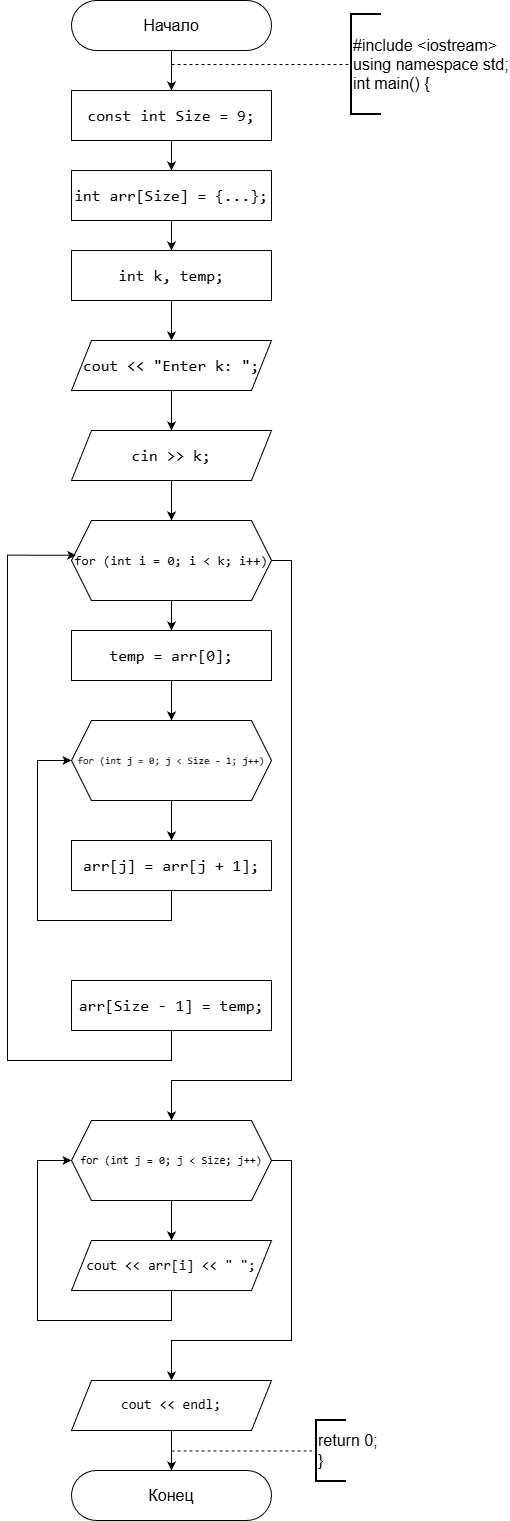

The diagram above was exported from draw.io. Its source (the exported page's mxGraphModel, read from the mxfile embedded in the PNG):
<mxGraphModel dx="1011" dy="536" grid="1" gridSize="10" guides="1" tooltips="1" connect="1" arrows="1" fold="1" page="1" pageScale="1" pageWidth="827" pageHeight="1169" background="#ffffff" math="0" shadow="0">
  <root>
    <mxCell id="0" />
    <mxCell id="1" parent="0" />
    <mxCell id="6G6YiousziqjWojwlvPg-1" parent="1" style="rounded=1;whiteSpace=wrap;html=1;imageHeight=24;arcSize=50;" value="&lt;font style=&quot;font-size: 16px;&quot;&gt;Начало&lt;/font&gt;" vertex="1">
      <mxGeometry height="50" width="200" x="284" as="geometry" />
    </mxCell>
    <mxCell id="6G6YiousziqjWojwlvPg-2" edge="1" parent="1" source="6G6YiousziqjWojwlvPg-1" style="endArrow=classic;html=1;rounded=0;exitX=0.5;exitY=1;exitDx=0;exitDy=0;" value="">
      <mxGeometry height="50" relative="1" width="50" as="geometry">
        <mxPoint x="384" y="70" as="sourcePoint" />
        <mxPoint x="384" y="90" as="targetPoint" />
      </mxGeometry>
    </mxCell>
    <mxCell id="6G6YiousziqjWojwlvPg-3" edge="1" parent="1" style="endArrow=none;dashed=1;html=1;rounded=0;entryX=0;entryY=0.5;entryDx=0;entryDy=0;entryPerimeter=0;" target="6G6YiousziqjWojwlvPg-4" value="">
      <mxGeometry height="50" relative="1" width="50" as="geometry">
        <mxPoint x="384" y="64" as="sourcePoint" />
        <mxPoint x="564" y="63" as="targetPoint" />
      </mxGeometry>
    </mxCell>
    <mxCell id="6G6YiousziqjWojwlvPg-4" parent="1" style="strokeWidth=2;html=1;shape=mxgraph.flowchart.annotation_1;align=left;pointerEvents=1;" value="&lt;font style=&quot;font-size: 16px;&quot;&gt;#include &amp;lt;iostream&amp;gt;&lt;/font&gt;&lt;div&gt;&lt;font style=&quot;font-size: 16px;&quot;&gt;using namespace std;&lt;/font&gt;&lt;/div&gt;&lt;div&gt;&lt;font style=&quot;font-size: 16px;&quot;&gt;int main() {&lt;/font&gt;&lt;/div&gt;" vertex="1">
      <mxGeometry height="100" width="30" x="564" y="14" as="geometry" />
    </mxCell>
    <mxCell id="6G6YiousziqjWojwlvPg-5" edge="1" parent="1" source="6G6YiousziqjWojwlvPg-6" style="edgeStyle=orthogonalEdgeStyle;rounded=0;orthogonalLoop=1;jettySize=auto;html=1;entryX=0.5;entryY=0;entryDx=0;entryDy=0;" target="6G6YiousziqjWojwlvPg-8">
      <mxGeometry relative="1" as="geometry" />
    </mxCell>
    <mxCell id="6G6YiousziqjWojwlvPg-6" parent="1" style="rounded=0;whiteSpace=wrap;html=1;fontSize=16;labelBackgroundColor=none;fontColor=default;" value="&lt;div style=&quot;font-family: Consolas, &amp;quot;Courier New&amp;quot;, monospace; line-height: 22px; white-space: pre;&quot;&gt;&lt;div&gt;&lt;span style=&quot;&quot;&gt;const&lt;/span&gt; &lt;span style=&quot;&quot;&gt;int&lt;/span&gt; &lt;span style=&quot;&quot;&gt;Size&lt;/span&gt; &lt;span style=&quot;&quot;&gt;=&lt;/span&gt; &lt;span style=&quot;&quot;&gt;9&lt;/span&gt;;&lt;/div&gt;&lt;/div&gt;" vertex="1">
      <mxGeometry height="50" width="200" x="284" y="90" as="geometry" />
    </mxCell>
    <mxCell id="6G6YiousziqjWojwlvPg-7" edge="1" parent="1" source="6G6YiousziqjWojwlvPg-8" style="edgeStyle=orthogonalEdgeStyle;rounded=0;orthogonalLoop=1;jettySize=auto;html=1;exitX=0.5;exitY=1;exitDx=0;exitDy=0;entryX=0.5;entryY=0;entryDx=0;entryDy=0;" target="6G6YiousziqjWojwlvPg-10">
      <mxGeometry relative="1" as="geometry" />
    </mxCell>
    <mxCell id="6G6YiousziqjWojwlvPg-8" parent="1" style="rounded=0;whiteSpace=wrap;html=1;fontSize=16;labelBackgroundColor=none;fontColor=default;" value="&lt;span style=&quot;font-family: Consolas, &amp;quot;Courier New&amp;quot;, monospace; white-space: pre;&quot;&gt;int&lt;/span&gt;&lt;span style=&quot;font-family: Consolas, &amp;quot;Courier New&amp;quot;, monospace; white-space: pre;&quot;&gt; &lt;/span&gt;&lt;span style=&quot;font-family: Consolas, &amp;quot;Courier New&amp;quot;, monospace; white-space: pre;&quot;&gt;arr&lt;/span&gt;&lt;span style=&quot;font-family: Consolas, &amp;quot;Courier New&amp;quot;, monospace; white-space: pre;&quot;&gt;[&lt;/span&gt;&lt;span style=&quot;font-family: Consolas, &amp;quot;Courier New&amp;quot;, monospace; white-space: pre;&quot;&gt;Size&lt;/span&gt;&lt;span style=&quot;font-family: Consolas, &amp;quot;Courier New&amp;quot;, monospace; white-space: pre;&quot;&gt;] &lt;/span&gt;&lt;span style=&quot;font-family: Consolas, &amp;quot;Courier New&amp;quot;, monospace; white-space: pre;&quot;&gt;=&lt;/span&gt;&lt;span style=&quot;font-family: Consolas, &amp;quot;Courier New&amp;quot;, monospace; white-space: pre;&quot;&gt; {&lt;/span&gt;&lt;span style=&quot;font-family: Consolas, &amp;quot;Courier New&amp;quot;, monospace; white-space: pre;&quot;&gt;&lt;font&gt;...&lt;/font&gt;&lt;/span&gt;&lt;span style=&quot;font-family: Consolas, &amp;quot;Courier New&amp;quot;, monospace; white-space: pre;&quot;&gt;};&lt;/span&gt;" vertex="1">
      <mxGeometry height="50" width="200" x="284" y="170" as="geometry" />
    </mxCell>
    <mxCell id="6G6YiousziqjWojwlvPg-9" edge="1" parent="1" source="6G6YiousziqjWojwlvPg-10" style="edgeStyle=orthogonalEdgeStyle;rounded=0;orthogonalLoop=1;jettySize=auto;html=1;" value="">
      <mxGeometry relative="1" as="geometry">
        <mxPoint x="384" y="340" as="targetPoint" />
      </mxGeometry>
    </mxCell>
    <mxCell id="6G6YiousziqjWojwlvPg-10" parent="1" style="rounded=0;whiteSpace=wrap;html=1;fontSize=16;labelBackgroundColor=none;fontColor=default;" value="&lt;div style=&quot;font-family: Consolas, &amp;quot;Courier New&amp;quot;, monospace; line-height: 22px; white-space: pre;&quot;&gt;&lt;div style=&quot;line-height: 22px;&quot;&gt;&lt;span style=&quot;&quot;&gt;int&lt;/span&gt; &lt;span style=&quot;&quot;&gt;k&lt;/span&gt;, &lt;span style=&quot;&quot;&gt;temp&lt;/span&gt;;&lt;/div&gt;&lt;/div&gt;" vertex="1">
      <mxGeometry height="50" width="200" x="284" y="250" as="geometry" />
    </mxCell>
    <mxCell id="6G6YiousziqjWojwlvPg-32" edge="1" parent="1" source="6G6YiousziqjWojwlvPg-13" style="edgeStyle=orthogonalEdgeStyle;rounded=0;orthogonalLoop=1;jettySize=auto;html=1;" target="6G6YiousziqjWojwlvPg-31" value="">
      <mxGeometry relative="1" as="geometry" />
    </mxCell>
    <mxCell id="6G6YiousziqjWojwlvPg-41" edge="1" parent="1" source="6G6YiousziqjWojwlvPg-13" style="edgeStyle=orthogonalEdgeStyle;rounded=0;orthogonalLoop=1;jettySize=auto;html=1;exitX=1;exitY=0.5;exitDx=0;exitDy=0;entryX=0.5;entryY=0;entryDx=0;entryDy=0;" target="6G6YiousziqjWojwlvPg-42">
      <mxGeometry relative="1" as="geometry">
        <Array as="points">
          <mxPoint x="504" y="560" />
          <mxPoint x="504" y="1080" />
          <mxPoint x="384" y="1080" />
        </Array>
        <mxPoint x="380" y="1110.888916015625" as="targetPoint" />
      </mxGeometry>
    </mxCell>
    <mxCell id="6G6YiousziqjWojwlvPg-13" parent="1" style="shape=hexagon;perimeter=hexagonPerimeter2;whiteSpace=wrap;html=1;fixedSize=1;labelBackgroundColor=none;fontColor=default;fontSize=13;" value="&lt;div style=&quot;font-family: Consolas, &amp;quot;Courier New&amp;quot;, monospace; line-height: 22px; white-space: pre;&quot;&gt;&lt;div style=&quot;line-height: 22px;&quot;&gt;&lt;div style=&quot;line-height: 22px;&quot;&gt;&lt;div style=&quot;line-height: 22px;&quot;&gt;&lt;span&gt;for&lt;/span&gt; (&lt;span&gt;int&lt;/span&gt; &lt;span&gt;i&lt;/span&gt; &lt;span&gt;=&lt;/span&gt; &lt;span&gt;0&lt;/span&gt;; &lt;span&gt;i&lt;/span&gt; &lt;span&gt;&amp;lt;&lt;/span&gt; &lt;span&gt;k&lt;/span&gt;; &lt;span&gt;i&lt;/span&gt;&lt;span&gt;++&lt;/span&gt;)&lt;/div&gt;&lt;/div&gt;&lt;/div&gt;&lt;/div&gt;" vertex="1">
      <mxGeometry height="80" width="200" x="284" y="520" as="geometry" />
    </mxCell>
    <mxCell id="6G6YiousziqjWojwlvPg-15" edge="1" parent="1" source="6G6YiousziqjWojwlvPg-16" style="edgeStyle=orthogonalEdgeStyle;rounded=0;orthogonalLoop=1;jettySize=auto;html=1;" target="6G6YiousziqjWojwlvPg-17" value="">
      <mxGeometry relative="1" as="geometry" />
    </mxCell>
    <mxCell id="6G6YiousziqjWojwlvPg-16" parent="1" style="shape=parallelogram;perimeter=parallelogramPerimeter;whiteSpace=wrap;html=1;fixedSize=1;labelBackgroundColor=none;fontColor=default;fontSize=10;" value="&lt;div style=&quot;font-family: Consolas, &amp;quot;Courier New&amp;quot;, monospace; line-height: 22px; white-space: pre;&quot;&gt;&lt;font style=&quot;font-size: 14px;&quot;&gt;cout &amp;lt;&amp;lt; endl;&lt;/font&gt;&lt;/div&gt;" vertex="1">
      <mxGeometry height="50" width="200" x="284" y="1380" as="geometry" />
    </mxCell>
    <mxCell id="6G6YiousziqjWojwlvPg-17" parent="1" style="rounded=1;whiteSpace=wrap;html=1;imageHeight=24;arcSize=50;" value="&lt;span style=&quot;font-size: 16px;&quot;&gt;Конец&lt;/span&gt;" vertex="1">
      <mxGeometry height="50" width="200" x="284" y="1470" as="geometry" />
    </mxCell>
    <mxCell id="6G6YiousziqjWojwlvPg-18" edge="1" parent="1" style="endArrow=none;dashed=1;html=1;rounded=0;entryX=0;entryY=0.5;entryDx=0;entryDy=0;entryPerimeter=0;" target="6G6YiousziqjWojwlvPg-19" value="">
      <mxGeometry height="50" relative="1" width="50" as="geometry">
        <mxPoint x="384.03" y="1450.5" as="sourcePoint" />
        <mxPoint x="524.03" y="1450" as="targetPoint" />
      </mxGeometry>
    </mxCell>
    <mxCell id="6G6YiousziqjWojwlvPg-19" parent="1" style="strokeWidth=2;html=1;shape=mxgraph.flowchart.annotation_1;align=left;pointerEvents=1;" value="&lt;font style=&quot;font-size: 16px;&quot;&gt;return 0;&lt;/font&gt;&lt;div&gt;&lt;font style=&quot;font-size: 16px;&quot;&gt;}&lt;/font&gt;&lt;/div&gt;" vertex="1">
      <mxGeometry height="61" width="30" x="529" y="1420" as="geometry" />
    </mxCell>
    <mxCell id="6G6YiousziqjWojwlvPg-29" edge="1" parent="1" source="6G6YiousziqjWojwlvPg-27" style="edgeStyle=orthogonalEdgeStyle;rounded=0;orthogonalLoop=1;jettySize=auto;html=1;" target="6G6YiousziqjWojwlvPg-28" value="">
      <mxGeometry relative="1" as="geometry" />
    </mxCell>
    <mxCell id="6G6YiousziqjWojwlvPg-27" parent="1" style="shape=parallelogram;perimeter=parallelogramPerimeter;whiteSpace=wrap;html=1;fixedSize=1;labelBackgroundColor=none;fontColor=default;" value="&lt;div style=&quot;font-family: Consolas, &amp;quot;Courier New&amp;quot;, monospace; font-size: 16px; line-height: 22px; white-space: pre;&quot;&gt;&lt;span style=&quot;&quot;&gt;cout&lt;/span&gt; &lt;span style=&quot;&quot;&gt;&amp;lt;&amp;lt;&lt;/span&gt; &lt;span style=&quot;&quot;&gt;&quot;Enter k: &quot;&lt;/span&gt;;&lt;/div&gt;" vertex="1">
      <mxGeometry height="50" width="200" x="284" y="340" as="geometry" />
    </mxCell>
    <mxCell id="6G6YiousziqjWojwlvPg-30" edge="1" parent="1" source="6G6YiousziqjWojwlvPg-28" style="edgeStyle=orthogonalEdgeStyle;rounded=0;orthogonalLoop=1;jettySize=auto;html=1;" target="6G6YiousziqjWojwlvPg-13" value="">
      <mxGeometry relative="1" as="geometry" />
    </mxCell>
    <mxCell id="6G6YiousziqjWojwlvPg-28" parent="1" style="shape=parallelogram;perimeter=parallelogramPerimeter;whiteSpace=wrap;html=1;fixedSize=1;labelBackgroundColor=none;fontColor=default;" value="&lt;div style=&quot;font-family: Consolas, &amp;quot;Courier New&amp;quot;, monospace; font-size: 16px; line-height: 22px; white-space: pre;&quot;&gt;&lt;span style=&quot;&quot;&gt;cin&lt;/span&gt; &lt;span style=&quot;&quot;&gt;&amp;gt;&amp;gt;&lt;/span&gt; &lt;span style=&quot;&quot;&gt;k&lt;/span&gt;;&lt;/div&gt;" vertex="1">
      <mxGeometry height="50" width="200" x="284" y="430" as="geometry" />
    </mxCell>
    <mxCell id="6G6YiousziqjWojwlvPg-34" edge="1" parent="1" source="6G6YiousziqjWojwlvPg-31" style="edgeStyle=orthogonalEdgeStyle;rounded=0;orthogonalLoop=1;jettySize=auto;html=1;" target="6G6YiousziqjWojwlvPg-33" value="">
      <mxGeometry relative="1" as="geometry" />
    </mxCell>
    <mxCell id="6G6YiousziqjWojwlvPg-31" parent="1" style="rounded=0;whiteSpace=wrap;html=1;fontSize=16;labelBackgroundColor=none;fontColor=default;" value="&lt;div style=&quot;font-family: Consolas, &amp;quot;Courier New&amp;quot;, monospace; line-height: 22px; white-space: pre;&quot;&gt;&lt;div style=&quot;line-height: 22px;&quot;&gt;&lt;div style=&quot;line-height: 22px;&quot;&gt;&lt;span style=&quot;&quot;&gt;temp&lt;/span&gt; &lt;span style=&quot;&quot;&gt;=&lt;/span&gt; &lt;span style=&quot;&quot;&gt;arr&lt;/span&gt;[&lt;span style=&quot;&quot;&gt;0&lt;/span&gt;];&lt;/div&gt;&lt;/div&gt;&lt;/div&gt;" vertex="1">
      <mxGeometry height="50" width="200" x="284" y="630" as="geometry" />
    </mxCell>
    <mxCell id="6G6YiousziqjWojwlvPg-36" edge="1" parent="1" source="6G6YiousziqjWojwlvPg-33" style="edgeStyle=orthogonalEdgeStyle;rounded=0;orthogonalLoop=1;jettySize=auto;html=1;" target="6G6YiousziqjWojwlvPg-35" value="">
      <mxGeometry relative="1" as="geometry" />
    </mxCell>
    <mxCell id="6G6YiousziqjWojwlvPg-33" parent="1" style="shape=hexagon;perimeter=hexagonPerimeter2;whiteSpace=wrap;html=1;fixedSize=1;labelBackgroundColor=none;fontColor=default;fontSize=10;" value="&lt;div style=&quot;font-family: Consolas, &amp;quot;Courier New&amp;quot;, monospace; line-height: 22px; white-space: pre;&quot;&gt;&lt;div style=&quot;line-height: 22px;&quot;&gt;&lt;div style=&quot;line-height: 22px;&quot;&gt;&lt;div style=&quot;line-height: 22px;&quot;&gt;&lt;div style=&quot;line-height: 22px;&quot;&gt;&lt;span style=&quot;&quot;&gt;for&lt;/span&gt; (&lt;span style=&quot;&quot;&gt;int&lt;/span&gt; &lt;span style=&quot;&quot;&gt;j&lt;/span&gt; &lt;span style=&quot;&quot;&gt;=&lt;/span&gt; &lt;span style=&quot;&quot;&gt;0&lt;/span&gt;; &lt;span style=&quot;&quot;&gt;j&lt;/span&gt; &lt;span style=&quot;&quot;&gt;&amp;lt;&lt;/span&gt; &lt;span style=&quot;&quot;&gt;Size&lt;/span&gt; &lt;span style=&quot;&quot;&gt;-&lt;/span&gt; &lt;span style=&quot;&quot;&gt;1&lt;/span&gt;; &lt;span style=&quot;&quot;&gt;j&lt;/span&gt;&lt;span style=&quot;&quot;&gt;++&lt;/span&gt;)&lt;/div&gt;&lt;/div&gt;&lt;/div&gt;&lt;/div&gt;&lt;/div&gt;" vertex="1">
      <mxGeometry height="80" width="200" x="284" y="720" as="geometry" />
    </mxCell>
    <mxCell id="6G6YiousziqjWojwlvPg-37" edge="1" parent="1" source="6G6YiousziqjWojwlvPg-35" style="edgeStyle=orthogonalEdgeStyle;rounded=0;orthogonalLoop=1;jettySize=auto;html=1;entryX=0;entryY=0.5;entryDx=0;entryDy=0;" target="6G6YiousziqjWojwlvPg-33">
      <mxGeometry relative="1" as="geometry">
        <Array as="points">
          <mxPoint x="384" y="920" />
          <mxPoint x="250" y="920" />
          <mxPoint x="250" y="760" />
        </Array>
      </mxGeometry>
    </mxCell>
    <mxCell id="6G6YiousziqjWojwlvPg-35" parent="1" style="rounded=0;whiteSpace=wrap;html=1;fontSize=16;labelBackgroundColor=none;fontColor=default;" value="&lt;div style=&quot;font-family: Consolas, &amp;quot;Courier New&amp;quot;, monospace; line-height: 22px; white-space: pre;&quot;&gt;&lt;div style=&quot;line-height: 22px;&quot;&gt;&lt;div style=&quot;line-height: 22px;&quot;&gt;&lt;div style=&quot;line-height: 22px;&quot;&gt;&lt;span style=&quot;&quot;&gt;arr&lt;/span&gt;[&lt;span style=&quot;&quot;&gt;j&lt;/span&gt;] &lt;span style=&quot;&quot;&gt;=&lt;/span&gt; &lt;span style=&quot;&quot;&gt;arr&lt;/span&gt;[&lt;span style=&quot;&quot;&gt;j&lt;/span&gt; &lt;span style=&quot;&quot;&gt;+&lt;/span&gt; &lt;span style=&quot;&quot;&gt;1&lt;/span&gt;];&lt;/div&gt;&lt;/div&gt;&lt;/div&gt;&lt;/div&gt;" vertex="1">
      <mxGeometry height="50" width="200" x="284" y="840" as="geometry" />
    </mxCell>
    <mxCell id="6G6YiousziqjWojwlvPg-38" parent="1" style="rounded=0;whiteSpace=wrap;html=1;fontSize=16;labelBackgroundColor=none;fontColor=default;" value="&lt;div style=&quot;font-family: Consolas, &amp;quot;Courier New&amp;quot;, monospace; line-height: 22px; white-space: pre;&quot;&gt;&lt;div style=&quot;line-height: 22px;&quot;&gt;&lt;div style=&quot;line-height: 22px;&quot;&gt;&lt;div style=&quot;line-height: 22px;&quot;&gt;&lt;div style=&quot;line-height: 22px;&quot;&gt;&lt;span style=&quot;&quot;&gt;arr&lt;/span&gt;[&lt;span style=&quot;&quot;&gt;Size&lt;/span&gt; &lt;span style=&quot;&quot;&gt;-&lt;/span&gt; &lt;span style=&quot;&quot;&gt;1&lt;/span&gt;] &lt;span style=&quot;&quot;&gt;=&lt;/span&gt; &lt;span style=&quot;&quot;&gt;temp&lt;/span&gt;;&lt;/div&gt;&lt;/div&gt;&lt;/div&gt;&lt;/div&gt;&lt;/div&gt;" vertex="1">
      <mxGeometry height="50" width="200" x="284" y="980" as="geometry" />
    </mxCell>
    <mxCell id="6G6YiousziqjWojwlvPg-40" edge="1" parent="1" source="6G6YiousziqjWojwlvPg-38" style="edgeStyle=orthogonalEdgeStyle;rounded=0;orthogonalLoop=1;jettySize=auto;html=1;exitX=0.5;exitY=1;exitDx=0;exitDy=0;entryX=0.023;entryY=0.434;entryDx=0;entryDy=0;entryPerimeter=0;" target="6G6YiousziqjWojwlvPg-13">
      <mxGeometry relative="1" as="geometry">
        <Array as="points">
          <mxPoint x="384" y="1060" />
          <mxPoint x="220" y="1060" />
          <mxPoint x="220" y="555" />
        </Array>
      </mxGeometry>
    </mxCell>
    <mxCell id="6G6YiousziqjWojwlvPg-45" edge="1" parent="1" source="6G6YiousziqjWojwlvPg-42" style="edgeStyle=orthogonalEdgeStyle;rounded=0;orthogonalLoop=1;jettySize=auto;html=1;" target="6G6YiousziqjWojwlvPg-44" value="">
      <mxGeometry relative="1" as="geometry" />
    </mxCell>
    <mxCell id="6G6YiousziqjWojwlvPg-47" edge="1" parent="1" source="6G6YiousziqjWojwlvPg-42" style="edgeStyle=orthogonalEdgeStyle;rounded=0;orthogonalLoop=1;jettySize=auto;html=1;exitX=1;exitY=0.5;exitDx=0;exitDy=0;entryX=0.5;entryY=0;entryDx=0;entryDy=0;" target="6G6YiousziqjWojwlvPg-16">
      <mxGeometry relative="1" as="geometry">
        <Array as="points">
          <mxPoint x="504" y="1160" />
          <mxPoint x="504" y="1340" />
          <mxPoint x="384" y="1340" />
        </Array>
      </mxGeometry>
    </mxCell>
    <mxCell id="6G6YiousziqjWojwlvPg-42" parent="1" style="shape=hexagon;perimeter=hexagonPerimeter2;whiteSpace=wrap;html=1;fixedSize=1;labelBackgroundColor=none;fontColor=default;fontSize=11;" value="&lt;div style=&quot;font-family: Consolas, &amp;quot;Courier New&amp;quot;, monospace; line-height: 22px; white-space: pre;&quot;&gt;&lt;div style=&quot;line-height: 22px;&quot;&gt;&lt;div style=&quot;line-height: 22px;&quot;&gt;&lt;div style=&quot;line-height: 22px;&quot;&gt;&lt;div style=&quot;line-height: 22px;&quot;&gt;&lt;span&gt;for&lt;/span&gt; (&lt;span&gt;int&lt;/span&gt; &lt;span&gt;j&lt;/span&gt; &lt;span&gt;=&lt;/span&gt; &lt;span&gt;0&lt;/span&gt;; &lt;span&gt;j&lt;/span&gt; &lt;span&gt;&amp;lt;&lt;/span&gt; &lt;span&gt;Size&lt;/span&gt;; &lt;span&gt;j&lt;/span&gt;&lt;span&gt;++&lt;/span&gt;)&lt;/div&gt;&lt;/div&gt;&lt;/div&gt;&lt;/div&gt;&lt;/div&gt;" vertex="1">
      <mxGeometry height="80" width="200" x="284" y="1120" as="geometry" />
    </mxCell>
    <mxCell id="6G6YiousziqjWojwlvPg-46" edge="1" parent="1" source="6G6YiousziqjWojwlvPg-44" style="edgeStyle=orthogonalEdgeStyle;rounded=0;orthogonalLoop=1;jettySize=auto;html=1;exitX=0.5;exitY=1;exitDx=0;exitDy=0;entryX=0;entryY=0.5;entryDx=0;entryDy=0;" target="6G6YiousziqjWojwlvPg-42">
      <mxGeometry relative="1" as="geometry">
        <Array as="points">
          <mxPoint x="384" y="1320" />
          <mxPoint x="250" y="1320" />
          <mxPoint x="250" y="1160" />
        </Array>
      </mxGeometry>
    </mxCell>
    <mxCell id="6G6YiousziqjWojwlvPg-44" parent="1" style="shape=parallelogram;perimeter=parallelogramPerimeter;whiteSpace=wrap;html=1;fixedSize=1;labelBackgroundColor=none;fontColor=default;fontSize=14;" value="&lt;div style=&quot;font-family: Consolas, &amp;quot;Courier New&amp;quot;, monospace; line-height: 22px; white-space: pre;&quot;&gt;&lt;div style=&quot;line-height: 22px;&quot;&gt;&lt;span style=&quot;&quot;&gt;cout&lt;/span&gt; &lt;span style=&quot;&quot;&gt;&amp;lt;&amp;lt;&lt;/span&gt; &lt;span style=&quot;&quot;&gt;arr&lt;/span&gt;[&lt;span style=&quot;&quot;&gt;i&lt;/span&gt;] &lt;span style=&quot;&quot;&gt;&amp;lt;&amp;lt;&lt;/span&gt; &lt;span style=&quot;&quot;&gt;&quot; &quot;&lt;/span&gt;;&lt;/div&gt;&lt;/div&gt;" vertex="1">
      <mxGeometry height="50" width="200" x="284" y="1240" as="geometry" />
    </mxCell>
  </root>
</mxGraphModel>